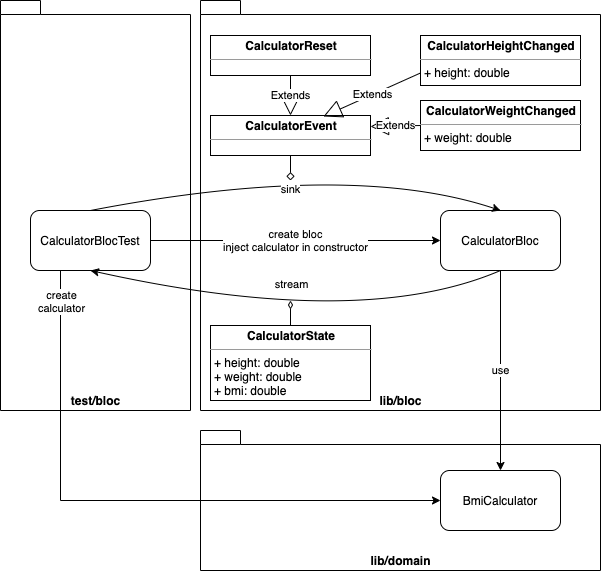

The diagram above was exported from draw.io. Its source (the exported page's mxGraphModel, read from the mxfile embedded in the PNG):
<mxGraphModel dx="1092" dy="816" grid="1" gridSize="10" guides="1" tooltips="1" connect="1" arrows="1" fold="1" page="1" pageScale="1" pageWidth="827" pageHeight="1169" math="0" shadow="0">
  <root>
    <mxCell id="0" />
    <mxCell id="1" parent="0" />
    <mxCell id="2VV2zqx4z_LPPeIK67AH-1" value="test/bloc" style="shape=folder;fontStyle=1;spacingTop=10;tabWidth=40;tabHeight=14;tabPosition=left;html=1;verticalAlign=bottom;" parent="1" vertex="1">
      <mxGeometry x="90" y="150" width="190" height="410" as="geometry" />
    </mxCell>
    <mxCell id="8uSKSbnsuFyCZDpR5Abw-17" value="lib/bloc" style="shape=folder;fontStyle=1;spacingTop=10;tabWidth=40;tabHeight=14;tabPosition=left;html=1;verticalAlign=bottom;" parent="1" vertex="1">
      <mxGeometry x="290" y="150" width="400" height="410" as="geometry" />
    </mxCell>
    <mxCell id="8uSKSbnsuFyCZDpR5Abw-12" value="lib/domain" style="shape=folder;fontStyle=1;spacingTop=10;tabWidth=40;tabHeight=14;tabPosition=left;html=1;verticalAlign=bottom;" parent="1" vertex="1">
      <mxGeometry x="290" y="580" width="400" height="140" as="geometry" />
    </mxCell>
    <mxCell id="Jw9qtVLrlUUlPpUJhFE7-1" value="create bloc&lt;br&gt;inject calculator in constructor" style="edgeStyle=orthogonalEdgeStyle;rounded=0;orthogonalLoop=1;jettySize=auto;html=1;exitX=1;exitY=0.5;exitDx=0;exitDy=0;" edge="1" parent="1" source="8uSKSbnsuFyCZDpR5Abw-1" target="8uSKSbnsuFyCZDpR5Abw-2">
      <mxGeometry relative="1" as="geometry" />
    </mxCell>
    <mxCell id="Jw9qtVLrlUUlPpUJhFE7-2" style="edgeStyle=orthogonalEdgeStyle;rounded=0;orthogonalLoop=1;jettySize=auto;html=1;exitX=0.25;exitY=1;exitDx=0;exitDy=0;entryX=0;entryY=0.5;entryDx=0;entryDy=0;" edge="1" parent="1" source="8uSKSbnsuFyCZDpR5Abw-1" target="8uSKSbnsuFyCZDpR5Abw-7">
      <mxGeometry relative="1" as="geometry" />
    </mxCell>
    <mxCell id="Jw9qtVLrlUUlPpUJhFE7-3" value="create&lt;br&gt;calculator" style="edgeLabel;html=1;align=center;verticalAlign=middle;resizable=0;points=[];" vertex="1" connectable="0" parent="Jw9qtVLrlUUlPpUJhFE7-2">
      <mxGeometry x="0.2361" y="-2" relative="1" as="geometry">
        <mxPoint x="-147" y="-202" as="offset" />
      </mxGeometry>
    </mxCell>
    <mxCell id="8uSKSbnsuFyCZDpR5Abw-1" value="CalculatorBlocTest" style="rounded=1;whiteSpace=wrap;html=1;" parent="1" vertex="1">
      <mxGeometry x="120" y="360" width="120" height="60" as="geometry" />
    </mxCell>
    <mxCell id="8uSKSbnsuFyCZDpR5Abw-2" value="CalculatorBloc" style="rounded=1;whiteSpace=wrap;html=1;" parent="1" vertex="1">
      <mxGeometry x="530" y="360" width="120" height="60" as="geometry" />
    </mxCell>
    <mxCell id="8uSKSbnsuFyCZDpR5Abw-3" value="" style="curved=1;endArrow=classic;html=1;exitX=0.5;exitY=0;exitDx=0;exitDy=0;entryX=0.5;entryY=0;entryDx=0;entryDy=0;" parent="1" source="8uSKSbnsuFyCZDpR5Abw-1" target="8uSKSbnsuFyCZDpR5Abw-2" edge="1">
      <mxGeometry width="50" height="50" relative="1" as="geometry">
        <mxPoint x="280" y="300" as="sourcePoint" />
        <mxPoint x="580" y="310" as="targetPoint" />
        <Array as="points">
          <mxPoint x="440" y="310" />
        </Array>
      </mxGeometry>
    </mxCell>
    <mxCell id="8uSKSbnsuFyCZDpR5Abw-14" value="sink" style="edgeLabel;html=1;align=center;verticalAlign=middle;resizable=0;points=[];" parent="8uSKSbnsuFyCZDpR5Abw-3" vertex="1" connectable="0">
      <mxGeometry x="-0.1237" y="-19" relative="1" as="geometry">
        <mxPoint x="14.739999999999995" y="-5" as="offset" />
      </mxGeometry>
    </mxCell>
    <mxCell id="8uSKSbnsuFyCZDpR5Abw-5" value="" style="curved=1;endArrow=classic;html=1;exitX=0.5;exitY=1;exitDx=0;exitDy=0;entryX=0.5;entryY=1;entryDx=0;entryDy=0;" parent="1" source="8uSKSbnsuFyCZDpR5Abw-2" target="8uSKSbnsuFyCZDpR5Abw-1" edge="1">
      <mxGeometry width="50" height="50" relative="1" as="geometry">
        <mxPoint x="430" y="540" as="sourcePoint" />
        <mxPoint x="480" y="490" as="targetPoint" />
        <Array as="points">
          <mxPoint x="450" y="480" />
        </Array>
      </mxGeometry>
    </mxCell>
    <mxCell id="8uSKSbnsuFyCZDpR5Abw-15" value="stream" style="edgeLabel;html=1;align=center;verticalAlign=middle;resizable=0;points=[];" parent="8uSKSbnsuFyCZDpR5Abw-5" vertex="1" connectable="0">
      <mxGeometry x="0.0657" y="-25" relative="1" as="geometry">
        <mxPoint x="-0.5600000000000023" y="-5" as="offset" />
      </mxGeometry>
    </mxCell>
    <mxCell id="8uSKSbnsuFyCZDpR5Abw-7" value="BmiCalculator" style="rounded=1;whiteSpace=wrap;html=1;" parent="1" vertex="1">
      <mxGeometry x="530" y="620" width="120" height="60" as="geometry" />
    </mxCell>
    <mxCell id="8uSKSbnsuFyCZDpR5Abw-9" value="use" style="curved=1;endArrow=classic;html=1;entryX=0.5;entryY=0;entryDx=0;entryDy=0;exitX=0.5;exitY=1;exitDx=0;exitDy=0;" parent="1" source="8uSKSbnsuFyCZDpR5Abw-2" target="8uSKSbnsuFyCZDpR5Abw-7" edge="1">
      <mxGeometry width="50" height="50" relative="1" as="geometry">
        <mxPoint x="590" y="390" as="sourcePoint" />
        <mxPoint x="550" y="570" as="targetPoint" />
        <Array as="points" />
      </mxGeometry>
    </mxCell>
    <mxCell id="8uSKSbnsuFyCZDpR5Abw-22" value="" style="endArrow=none;endFill=0;endSize=12;html=1;entryX=0.5;entryY=1;entryDx=0;entryDy=0;startArrow=diamond;startFill=0;" parent="1" target="gnmmJT1fDznUkBIff4xX-1" edge="1">
      <mxGeometry width="160" relative="1" as="geometry">
        <mxPoint x="380" y="330" as="sourcePoint" />
        <mxPoint x="370" y="305" as="targetPoint" />
      </mxGeometry>
    </mxCell>
    <mxCell id="8uSKSbnsuFyCZDpR5Abw-23" value="" style="endArrow=none;endFill=0;endSize=12;html=1;entryX=0.5;entryY=0;entryDx=0;entryDy=0;startArrow=diamondThin;startFill=0;" parent="1" target="gnmmJT1fDznUkBIff4xX-8" edge="1">
      <mxGeometry width="160" relative="1" as="geometry">
        <mxPoint x="380" y="450" as="sourcePoint" />
        <mxPoint x="370" y="475" as="targetPoint" />
      </mxGeometry>
    </mxCell>
    <mxCell id="gnmmJT1fDznUkBIff4xX-1" value="&lt;p style=&quot;margin: 0px ; margin-top: 4px ; text-align: center&quot;&gt;&lt;b&gt;CalculatorEvent&lt;/b&gt;&lt;/p&gt;&lt;hr size=&quot;1&quot;&gt;&lt;p style=&quot;margin: 0px ; margin-left: 4px&quot;&gt;&lt;br&gt;&lt;/p&gt;" style="verticalAlign=top;align=left;overflow=fill;fontSize=12;fontFamily=Helvetica;html=1;" parent="1" vertex="1">
      <mxGeometry x="300" y="265" width="160" height="40" as="geometry" />
    </mxCell>
    <mxCell id="gnmmJT1fDznUkBIff4xX-2" value="&lt;p style=&quot;margin: 0px ; margin-top: 4px ; text-align: center&quot;&gt;&lt;b&gt;CalculatorReset&lt;/b&gt;&lt;/p&gt;&lt;hr size=&quot;1&quot;&gt;&lt;p style=&quot;margin: 0px ; margin-left: 4px&quot;&gt;&lt;br&gt;&lt;/p&gt;" style="verticalAlign=top;align=left;overflow=fill;fontSize=12;fontFamily=Helvetica;html=1;" parent="1" vertex="1">
      <mxGeometry x="300" y="185" width="160" height="40" as="geometry" />
    </mxCell>
    <mxCell id="gnmmJT1fDznUkBIff4xX-3" value="Extends" style="endArrow=block;endSize=16;endFill=0;html=1;" parent="1" source="gnmmJT1fDznUkBIff4xX-2" target="gnmmJT1fDznUkBIff4xX-1" edge="1">
      <mxGeometry width="160" relative="1" as="geometry">
        <mxPoint x="270" y="415" as="sourcePoint" />
        <mxPoint x="430" y="415" as="targetPoint" />
      </mxGeometry>
    </mxCell>
    <mxCell id="gnmmJT1fDznUkBIff4xX-4" value="&lt;p style=&quot;margin: 0px ; margin-top: 4px ; text-align: center&quot;&gt;&lt;b&gt;CalculatorHeightChanged&lt;/b&gt;&lt;/p&gt;&lt;hr size=&quot;1&quot;&gt;&lt;p style=&quot;margin: 0px ; margin-left: 4px&quot;&gt;+ height: double&lt;/p&gt;" style="verticalAlign=top;align=left;overflow=fill;fontSize=12;fontFamily=Helvetica;html=1;" parent="1" vertex="1">
      <mxGeometry x="510" y="185" width="160" height="50" as="geometry" />
    </mxCell>
    <mxCell id="gnmmJT1fDznUkBIff4xX-5" value="&lt;p style=&quot;margin: 0px ; margin-top: 4px ; text-align: center&quot;&gt;&lt;b&gt;CalculatorWeightChanged&lt;/b&gt;&lt;/p&gt;&lt;hr size=&quot;1&quot;&gt;&lt;p style=&quot;margin: 0px ; margin-left: 4px&quot;&gt;+ weight: double&lt;/p&gt;" style="verticalAlign=top;align=left;overflow=fill;fontSize=12;fontFamily=Helvetica;html=1;" parent="1" vertex="1">
      <mxGeometry x="510" y="250" width="160" height="50" as="geometry" />
    </mxCell>
    <mxCell id="gnmmJT1fDznUkBIff4xX-6" value="Extends" style="endArrow=block;endSize=16;endFill=0;html=1;exitX=0;exitY=0.75;exitDx=0;exitDy=0;entryX=0.706;entryY=0.025;entryDx=0;entryDy=0;entryPerimeter=0;" parent="1" source="gnmmJT1fDznUkBIff4xX-4" target="gnmmJT1fDznUkBIff4xX-1" edge="1">
      <mxGeometry width="160" relative="1" as="geometry">
        <mxPoint x="390" y="235" as="sourcePoint" />
        <mxPoint x="420" y="260" as="targetPoint" />
      </mxGeometry>
    </mxCell>
    <mxCell id="gnmmJT1fDznUkBIff4xX-7" value="Extends" style="endArrow=block;endSize=16;endFill=0;html=1;exitX=0;exitY=0.5;exitDx=0;exitDy=0;" parent="1" source="gnmmJT1fDznUkBIff4xX-5" edge="1">
      <mxGeometry width="160" relative="1" as="geometry">
        <mxPoint x="500" y="232.5" as="sourcePoint" />
        <mxPoint x="460" y="276" as="targetPoint" />
      </mxGeometry>
    </mxCell>
    <mxCell id="gnmmJT1fDznUkBIff4xX-8" value="&lt;p style=&quot;margin: 0px ; margin-top: 4px ; text-align: center&quot;&gt;&lt;b&gt;CalculatorState&lt;/b&gt;&lt;/p&gt;&lt;hr size=&quot;1&quot;&gt;&lt;p style=&quot;margin: 0px ; margin-left: 4px&quot;&gt;+ height: double&lt;/p&gt;&lt;p style=&quot;margin: 0px ; margin-left: 4px&quot;&gt;+ weight: double&lt;/p&gt;&lt;p style=&quot;margin: 0px ; margin-left: 4px&quot;&gt;+ bmi: double&lt;/p&gt;" style="verticalAlign=top;align=left;overflow=fill;fontSize=12;fontFamily=Helvetica;html=1;" parent="1" vertex="1">
      <mxGeometry x="300" y="475" width="160" height="75" as="geometry" />
    </mxCell>
  </root>
</mxGraphModel>